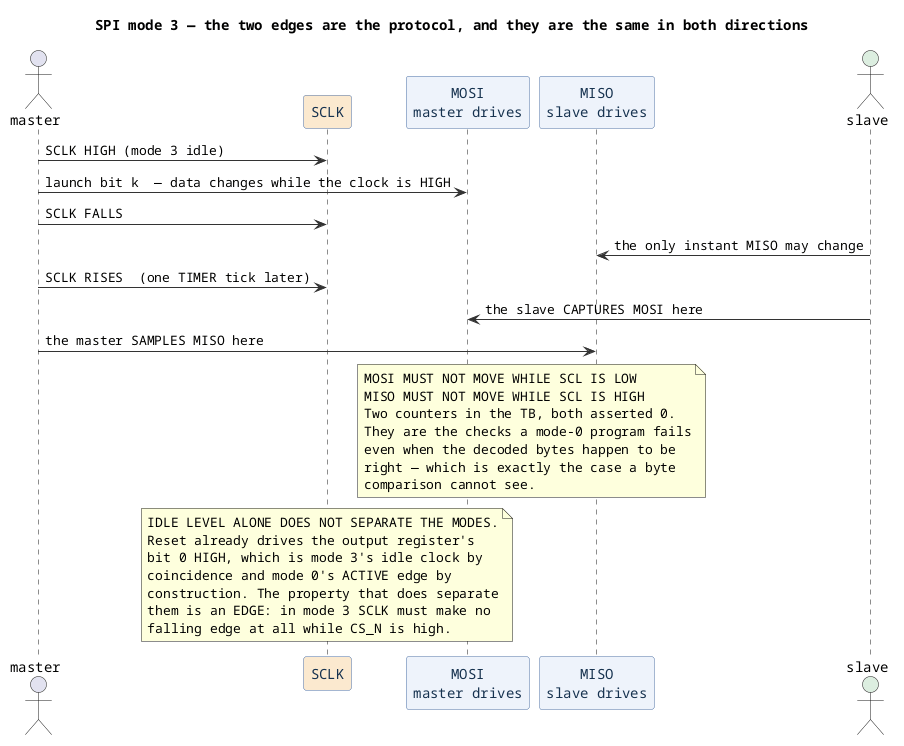

The diagram above was rendered by PlantUML. Its source (embedded in the PNG):
@startuml
title SPI mode 3 — the two edges are the protocol, and they are the same in both directions
skinparam defaultFontName Monospaced
skinparam ParticipantBackgroundColor #eef3fb
skinparam ParticipantBorderColor #4a6fa5
skinparam ParticipantFontColor #16324f
skinparam SequenceGroupBackgroundColor #fbfbfb
skinparam SequenceGroupBorderColor #b0b0b0
skinparam ArrowColor #333333

actor "master" as M
participant "SCLK" as C #fbe9cf
participant "MOSI\nmaster drives" as O
participant "MISO\nslave drives" as I
actor "slave" as S #dceee0

M -> C : SCLK HIGH (mode 3 idle)
M -> O : launch bit k  — data changes while the clock is HIGH
M -> C : SCLK FALLS
S -> I : the only instant MISO may change
M -> C : SCLK RISES  (one TIMER tick later)
S -> O : the slave CAPTURES MOSI here
M -> I : the master SAMPLES MISO here
note over O, I
  MOSI MUST NOT MOVE WHILE SCL IS LOW
  MISO MUST NOT MOVE WHILE SCL IS HIGH
  Two counters in the TB, both asserted 0.
  They are the checks a mode-0 program fails
  even when the decoded bytes happen to be
  right — which is exactly the case a byte
  comparison cannot see.
end note
note over C
  IDLE LEVEL ALONE DOES NOT SEPARATE THE MODES.
  Reset already drives the output register's
  bit 0 HIGH, which is mode 3's idle clock by
  coincidence and mode 0's ACTIVE edge by
  construction. The property that does separate
  them is an EDGE: in mode 3 SCLK must make no
  falling edge at all while CS_N is high.
end note
@enduml